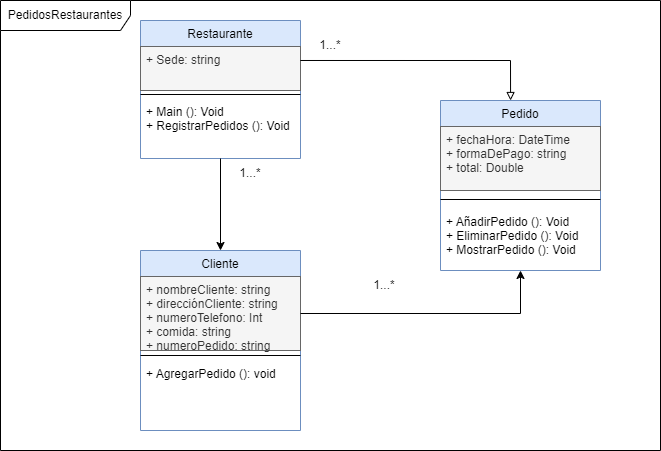

The diagram above was exported from draw.io. Its source (the exported page's mxGraphModel, read from the mxfile embedded in the PNG):
<mxGraphModel dx="880" dy="468" grid="1" gridSize="10" guides="1" tooltips="1" connect="1" arrows="1" fold="1" page="1" pageScale="1" pageWidth="827" pageHeight="1169" math="0" shadow="0">
  <root>
    <mxCell id="WIyWlLk6GJQsqaUBKTNV-0" />
    <mxCell id="WIyWlLk6GJQsqaUBKTNV-1" parent="WIyWlLk6GJQsqaUBKTNV-0" />
    <mxCell id="zkfFHV4jXpPFQw0GAbJ--0" value="Restaurante" style="swimlane;fontStyle=0;align=center;verticalAlign=top;childLayout=stackLayout;horizontal=1;startSize=26;horizontalStack=0;resizeParent=1;resizeLast=0;collapsible=1;marginBottom=0;rounded=0;shadow=0;strokeWidth=1;fillColor=#dae8fc;strokeColor=#6c8ebf;" parent="WIyWlLk6GJQsqaUBKTNV-1" vertex="1">
      <mxGeometry x="200" y="120" width="160" height="138" as="geometry">
        <mxRectangle x="230" y="140" width="160" height="26" as="alternateBounds" />
      </mxGeometry>
    </mxCell>
    <mxCell id="zkfFHV4jXpPFQw0GAbJ--1" value="+ Sede: string&#10;" style="text;align=left;verticalAlign=top;spacingLeft=4;spacingRight=4;overflow=hidden;rotatable=0;points=[[0,0.5],[1,0.5]];portConstraint=eastwest;fillColor=#f5f5f5;fontColor=#333333;strokeColor=#666666;" parent="zkfFHV4jXpPFQw0GAbJ--0" vertex="1">
      <mxGeometry y="26" width="160" height="44" as="geometry" />
    </mxCell>
    <mxCell id="zkfFHV4jXpPFQw0GAbJ--4" value="" style="line;html=1;strokeWidth=1;align=left;verticalAlign=middle;spacingTop=-1;spacingLeft=3;spacingRight=3;rotatable=0;labelPosition=right;points=[];portConstraint=eastwest;" parent="zkfFHV4jXpPFQw0GAbJ--0" vertex="1">
      <mxGeometry y="70" width="160" height="8" as="geometry" />
    </mxCell>
    <mxCell id="zkfFHV4jXpPFQw0GAbJ--5" value="+ Main (): Void&#10;+ RegistrarPedidos (): Void" style="text;align=left;verticalAlign=top;spacingLeft=4;spacingRight=4;overflow=hidden;rotatable=0;points=[[0,0.5],[1,0.5]];portConstraint=eastwest;" parent="zkfFHV4jXpPFQw0GAbJ--0" vertex="1">
      <mxGeometry y="78" width="160" height="52" as="geometry" />
    </mxCell>
    <mxCell id="zkfFHV4jXpPFQw0GAbJ--6" value="Cliente" style="swimlane;fontStyle=0;align=center;verticalAlign=top;childLayout=stackLayout;horizontal=1;startSize=26;horizontalStack=0;resizeParent=1;resizeLast=0;collapsible=1;marginBottom=0;rounded=0;shadow=0;strokeWidth=1;fillColor=#dae8fc;strokeColor=#6c8ebf;" parent="WIyWlLk6GJQsqaUBKTNV-1" vertex="1">
      <mxGeometry x="200" y="350" width="160" height="180" as="geometry">
        <mxRectangle x="130" y="380" width="160" height="26" as="alternateBounds" />
      </mxGeometry>
    </mxCell>
    <mxCell id="zkfFHV4jXpPFQw0GAbJ--7" value="+ nombreCliente: string&#10;+ direcciónCliente: string&#10;+ numeroTelefono: Int&#10;+ comida: string&#10;+ numeroPedido: string" style="text;align=left;verticalAlign=top;spacingLeft=4;spacingRight=4;overflow=hidden;rotatable=0;points=[[0,0.5],[1,0.5]];portConstraint=eastwest;fillColor=#f5f5f5;fontColor=#333333;strokeColor=#666666;" parent="zkfFHV4jXpPFQw0GAbJ--6" vertex="1">
      <mxGeometry y="26" width="160" height="74" as="geometry" />
    </mxCell>
    <mxCell id="zkfFHV4jXpPFQw0GAbJ--9" value="" style="line;html=1;strokeWidth=1;align=left;verticalAlign=middle;spacingTop=-1;spacingLeft=3;spacingRight=3;rotatable=0;labelPosition=right;points=[];portConstraint=eastwest;" parent="zkfFHV4jXpPFQw0GAbJ--6" vertex="1">
      <mxGeometry y="100" width="160" height="10" as="geometry" />
    </mxCell>
    <mxCell id="zkfFHV4jXpPFQw0GAbJ--11" value="+ AgregarPedido (): void&#10;" style="text;align=left;verticalAlign=top;spacingLeft=4;spacingRight=4;overflow=hidden;rotatable=0;points=[[0,0.5],[1,0.5]];portConstraint=eastwest;" parent="zkfFHV4jXpPFQw0GAbJ--6" vertex="1">
      <mxGeometry y="110" width="160" height="70" as="geometry" />
    </mxCell>
    <mxCell id="zkfFHV4jXpPFQw0GAbJ--17" value="Pedido" style="swimlane;fontStyle=0;align=center;verticalAlign=top;childLayout=stackLayout;horizontal=1;startSize=26;horizontalStack=0;resizeParent=1;resizeLast=0;collapsible=1;marginBottom=0;rounded=0;shadow=0;strokeWidth=1;fillColor=#dae8fc;strokeColor=#6c8ebf;" parent="WIyWlLk6GJQsqaUBKTNV-1" vertex="1">
      <mxGeometry x="500" y="200" width="160" height="170" as="geometry">
        <mxRectangle x="550" y="140" width="160" height="26" as="alternateBounds" />
      </mxGeometry>
    </mxCell>
    <mxCell id="zkfFHV4jXpPFQw0GAbJ--18" value="+ fechaHora: DateTime&#10;+ formaDePago: string&#10;+ total: Double" style="text;align=left;verticalAlign=top;spacingLeft=4;spacingRight=4;overflow=hidden;rotatable=0;points=[[0,0.5],[1,0.5]];portConstraint=eastwest;fillColor=#f5f5f5;fontColor=#333333;strokeColor=#666666;" parent="zkfFHV4jXpPFQw0GAbJ--17" vertex="1">
      <mxGeometry y="26" width="160" height="64" as="geometry" />
    </mxCell>
    <mxCell id="zkfFHV4jXpPFQw0GAbJ--23" value="" style="line;html=1;strokeWidth=1;align=left;verticalAlign=middle;spacingTop=-1;spacingLeft=3;spacingRight=3;rotatable=0;labelPosition=right;points=[];portConstraint=eastwest;" parent="zkfFHV4jXpPFQw0GAbJ--17" vertex="1">
      <mxGeometry y="90" width="160" height="18" as="geometry" />
    </mxCell>
    <mxCell id="zkfFHV4jXpPFQw0GAbJ--24" value="+ AñadirPedido (): Void&#10;+ EliminarPedido (): Void&#10;+ MostrarPedido (): Void" style="text;align=left;verticalAlign=top;spacingLeft=4;spacingRight=4;overflow=hidden;rotatable=0;points=[[0,0.5],[1,0.5]];portConstraint=eastwest;" parent="zkfFHV4jXpPFQw0GAbJ--17" vertex="1">
      <mxGeometry y="108" width="160" height="52" as="geometry" />
    </mxCell>
    <mxCell id="IEhzou4BP6LNDQnWG-_z-0" value="PedidosRestaurantes" style="shape=umlFrame;whiteSpace=wrap;html=1;pointerEvents=0;width=130;height=30;" parent="WIyWlLk6GJQsqaUBKTNV-1" vertex="1">
      <mxGeometry x="60" y="100" width="660" height="450" as="geometry" />
    </mxCell>
    <mxCell id="IEhzou4BP6LNDQnWG-_z-7" value="" style="endArrow=block;endFill=0;endSize=6;html=1;rounded=0;exitX=0.999;exitY=0.318;exitDx=0;exitDy=0;entryX=0.438;entryY=0;entryDx=0;entryDy=0;entryPerimeter=0;exitPerimeter=0;" parent="WIyWlLk6GJQsqaUBKTNV-1" source="zkfFHV4jXpPFQw0GAbJ--1" target="zkfFHV4jXpPFQw0GAbJ--17" edge="1">
      <mxGeometry width="160" relative="1" as="geometry">
        <mxPoint x="370" y="180" as="sourcePoint" />
        <mxPoint x="534" y="180" as="targetPoint" />
        <Array as="points">
          <mxPoint x="570" y="160" />
        </Array>
      </mxGeometry>
    </mxCell>
    <mxCell id="IEhzou4BP6LNDQnWG-_z-9" value="" style="endArrow=classic;html=1;rounded=0;exitX=0.5;exitY=1;exitDx=0;exitDy=0;entryX=0.5;entryY=0;entryDx=0;entryDy=0;" parent="WIyWlLk6GJQsqaUBKTNV-1" source="zkfFHV4jXpPFQw0GAbJ--0" target="zkfFHV4jXpPFQw0GAbJ--6" edge="1">
      <mxGeometry width="50" height="50" relative="1" as="geometry">
        <mxPoint x="350" y="360" as="sourcePoint" />
        <mxPoint x="400" y="310" as="targetPoint" />
      </mxGeometry>
    </mxCell>
    <mxCell id="IEhzou4BP6LNDQnWG-_z-10" value="1...*" style="text;html=1;align=center;verticalAlign=middle;whiteSpace=wrap;rounded=0;" parent="WIyWlLk6GJQsqaUBKTNV-1" vertex="1">
      <mxGeometry x="360" y="130" width="60" height="30" as="geometry" />
    </mxCell>
    <mxCell id="IEhzou4BP6LNDQnWG-_z-11" value="1...*" style="text;html=1;align=center;verticalAlign=middle;whiteSpace=wrap;rounded=0;" parent="WIyWlLk6GJQsqaUBKTNV-1" vertex="1">
      <mxGeometry x="414" y="370" width="60" height="30" as="geometry" />
    </mxCell>
    <mxCell id="IEhzou4BP6LNDQnWG-_z-12" value="1...*" style="text;html=1;align=center;verticalAlign=middle;whiteSpace=wrap;rounded=0;" parent="WIyWlLk6GJQsqaUBKTNV-1" vertex="1">
      <mxGeometry x="280" y="258" width="60" height="30" as="geometry" />
    </mxCell>
    <mxCell id="IEhzou4BP6LNDQnWG-_z-13" value="" style="endArrow=classic;html=1;rounded=0;exitX=1;exitY=0.5;exitDx=0;exitDy=0;entryX=0.5;entryY=1;entryDx=0;entryDy=0;" parent="WIyWlLk6GJQsqaUBKTNV-1" source="zkfFHV4jXpPFQw0GAbJ--7" target="zkfFHV4jXpPFQw0GAbJ--17" edge="1">
      <mxGeometry width="50" height="50" relative="1" as="geometry">
        <mxPoint x="350" y="360" as="sourcePoint" />
        <mxPoint x="400" y="310" as="targetPoint" />
        <Array as="points">
          <mxPoint x="580" y="413" />
        </Array>
      </mxGeometry>
    </mxCell>
  </root>
</mxGraphModel>